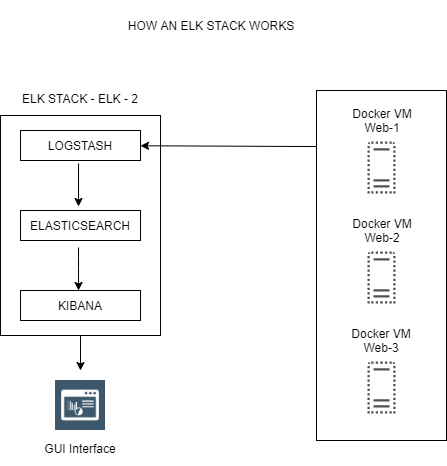

The diagram above was exported from draw.io. Its source (the exported page's mxGraphModel, read from the mxfile embedded in the PNG):
<mxGraphModel dx="1662" dy="794" grid="1" gridSize="10" guides="1" tooltips="1" connect="1" arrows="1" fold="1" page="1" pageScale="1" pageWidth="1169" pageHeight="827" math="0" shadow="0">
  <root>
    <mxCell id="0" />
    <mxCell id="1" parent="0" />
    <mxCell id="WKetCrNxz0lkyCrBjS6O-23" value="" style="rounded=0;whiteSpace=wrap;html=1;" vertex="1" parent="1">
      <mxGeometry x="394.03" y="185" width="160" height="220" as="geometry" />
    </mxCell>
    <mxCell id="WKetCrNxz0lkyCrBjS6O-20" value="" style="rounded=0;whiteSpace=wrap;html=1;" vertex="1" parent="1">
      <mxGeometry x="710" y="160" width="130" height="350" as="geometry" />
    </mxCell>
    <mxCell id="WKetCrNxz0lkyCrBjS6O-1" value="HOW AN ELK STACK WORKS" style="text;html=1;strokeColor=none;fillColor=none;align=center;verticalAlign=middle;whiteSpace=wrap;rounded=0;" vertex="1" parent="1">
      <mxGeometry x="510" y="70" width="190" height="50" as="geometry" />
    </mxCell>
    <mxCell id="WKetCrNxz0lkyCrBjS6O-7" value="" style="pointerEvents=1;shadow=0;dashed=0;html=1;strokeColor=none;fillColor=#505050;labelPosition=center;verticalLabelPosition=bottom;verticalAlign=top;outlineConnect=0;align=center;shape=mxgraph.office.servers.virtual_server;" vertex="1" parent="1">
      <mxGeometry x="761" y="211" width="28" height="52" as="geometry" />
    </mxCell>
    <mxCell id="WKetCrNxz0lkyCrBjS6O-8" value="" style="pointerEvents=1;shadow=0;dashed=0;html=1;strokeColor=none;fillColor=#505050;labelPosition=center;verticalLabelPosition=bottom;verticalAlign=top;outlineConnect=0;align=center;shape=mxgraph.office.servers.virtual_server;" vertex="1" parent="1">
      <mxGeometry x="761" y="321" width="28" height="52" as="geometry" />
    </mxCell>
    <mxCell id="WKetCrNxz0lkyCrBjS6O-9" value="" style="pointerEvents=1;shadow=0;dashed=0;html=1;strokeColor=none;fillColor=#505050;labelPosition=center;verticalLabelPosition=bottom;verticalAlign=top;outlineConnect=0;align=center;shape=mxgraph.office.servers.virtual_server;" vertex="1" parent="1">
      <mxGeometry x="761" y="431" width="28" height="52" as="geometry" />
    </mxCell>
    <mxCell id="WKetCrNxz0lkyCrBjS6O-10" value="Docker VM Web-1" style="text;html=1;strokeColor=none;fillColor=none;align=center;verticalAlign=middle;whiteSpace=wrap;rounded=0;" vertex="1" parent="1">
      <mxGeometry x="731" y="180" width="90" height="20" as="geometry" />
    </mxCell>
    <mxCell id="WKetCrNxz0lkyCrBjS6O-11" value="Docker VM Web-2" style="text;html=1;strokeColor=none;fillColor=none;align=center;verticalAlign=middle;whiteSpace=wrap;rounded=0;" vertex="1" parent="1">
      <mxGeometry x="731" y="290" width="90" height="20" as="geometry" />
    </mxCell>
    <mxCell id="WKetCrNxz0lkyCrBjS6O-12" value="Docker VM Web-3" style="text;html=1;strokeColor=none;fillColor=none;align=center;verticalAlign=middle;whiteSpace=wrap;rounded=0;" vertex="1" parent="1">
      <mxGeometry x="730" y="400" width="90" height="20" as="geometry" />
    </mxCell>
    <mxCell id="WKetCrNxz0lkyCrBjS6O-13" value="" style="rounded=0;whiteSpace=wrap;html=1;" vertex="1" parent="1">
      <mxGeometry x="414.03" y="200" width="120" height="30" as="geometry" />
    </mxCell>
    <mxCell id="WKetCrNxz0lkyCrBjS6O-15" value="" style="rounded=0;whiteSpace=wrap;html=1;" vertex="1" parent="1">
      <mxGeometry x="414.03" y="280" width="120" height="30" as="geometry" />
    </mxCell>
    <mxCell id="WKetCrNxz0lkyCrBjS6O-16" value="" style="rounded=0;whiteSpace=wrap;html=1;" vertex="1" parent="1">
      <mxGeometry x="414.03" y="360" width="120" height="30" as="geometry" />
    </mxCell>
    <mxCell id="WKetCrNxz0lkyCrBjS6O-17" value="LOGSTASH" style="text;html=1;strokeColor=none;fillColor=none;align=center;verticalAlign=middle;whiteSpace=wrap;rounded=0;" vertex="1" parent="1">
      <mxGeometry x="454.03" y="205" width="40" height="20" as="geometry" />
    </mxCell>
    <mxCell id="WKetCrNxz0lkyCrBjS6O-18" value="ELASTICSEARCH" style="text;html=1;strokeColor=none;fillColor=none;align=center;verticalAlign=middle;whiteSpace=wrap;rounded=0;" vertex="1" parent="1">
      <mxGeometry x="454.03" y="285" width="40" height="20" as="geometry" />
    </mxCell>
    <mxCell id="WKetCrNxz0lkyCrBjS6O-19" value="KIBANA" style="text;html=1;strokeColor=none;fillColor=none;align=center;verticalAlign=middle;whiteSpace=wrap;rounded=0;" vertex="1" parent="1">
      <mxGeometry x="454.03" y="365" width="40" height="20" as="geometry" />
    </mxCell>
    <mxCell id="WKetCrNxz0lkyCrBjS6O-25" value="ELK STACK - ELK - 2" style="text;html=1;strokeColor=none;fillColor=none;align=center;verticalAlign=middle;whiteSpace=wrap;rounded=0;" vertex="1" parent="1">
      <mxGeometry x="414.03" y="150" width="120" height="35" as="geometry" />
    </mxCell>
    <mxCell id="WKetCrNxz0lkyCrBjS6O-26" value="" style="endArrow=classic;html=1;exitX=-0.031;exitY=0.403;exitDx=0;exitDy=0;exitPerimeter=0;" edge="1" parent="1" target="WKetCrNxz0lkyCrBjS6O-13">
      <mxGeometry width="50" height="50" relative="1" as="geometry">
        <mxPoint x="709.9999999999998" y="216.04999999999995" as="sourcePoint" />
        <mxPoint x="614.03" y="235" as="targetPoint" />
      </mxGeometry>
    </mxCell>
    <mxCell id="WKetCrNxz0lkyCrBjS6O-27" value="" style="endArrow=classic;html=1;exitX=0.4;exitY=1.4;exitDx=0;exitDy=0;exitPerimeter=0;entryX=0.4;entryY=-0.45;entryDx=0;entryDy=0;entryPerimeter=0;" edge="1" parent="1">
      <mxGeometry width="50" height="50" relative="1" as="geometry">
        <mxPoint x="472.03" y="233" as="sourcePoint" />
        <mxPoint x="472.03" y="276" as="targetPoint" />
      </mxGeometry>
    </mxCell>
    <mxCell id="WKetCrNxz0lkyCrBjS6O-28" value="" style="endArrow=classic;html=1;exitX=0.4;exitY=1.4;exitDx=0;exitDy=0;exitPerimeter=0;entryX=0.4;entryY=-0.45;entryDx=0;entryDy=0;entryPerimeter=0;" edge="1" parent="1">
      <mxGeometry width="50" height="50" relative="1" as="geometry">
        <mxPoint x="472.03" y="317" as="sourcePoint" />
        <mxPoint x="472.03" y="360" as="targetPoint" />
        <Array as="points">
          <mxPoint x="472.03" y="337" />
        </Array>
      </mxGeometry>
    </mxCell>
    <mxCell id="WKetCrNxz0lkyCrBjS6O-30" value="" style="endArrow=classic;html=1;exitX=0.5;exitY=1;exitDx=0;exitDy=0;" edge="1" parent="1" source="WKetCrNxz0lkyCrBjS6O-23">
      <mxGeometry width="50" height="50" relative="1" as="geometry">
        <mxPoint x="560" y="360" as="sourcePoint" />
        <mxPoint x="474" y="440" as="targetPoint" />
      </mxGeometry>
    </mxCell>
    <mxCell id="WKetCrNxz0lkyCrBjS6O-31" value="" style="shape=image;html=1;verticalAlign=top;verticalLabelPosition=bottom;labelBackgroundColor=#ffffff;imageAspect=0;aspect=fixed;image=https://cdn4.iconfinder.com/data/icons/seo-and-data/500/window-charts-graphs-128.png" vertex="1" parent="1">
      <mxGeometry x="449.03" y="450" width="50" height="50" as="geometry" />
    </mxCell>
    <mxCell id="WKetCrNxz0lkyCrBjS6O-32" value="GUI Interface" style="text;html=1;strokeColor=none;fillColor=none;align=center;verticalAlign=middle;whiteSpace=wrap;rounded=0;" vertex="1" parent="1">
      <mxGeometry x="414.03" y="500" width="120" height="35" as="geometry" />
    </mxCell>
  </root>
</mxGraphModel>